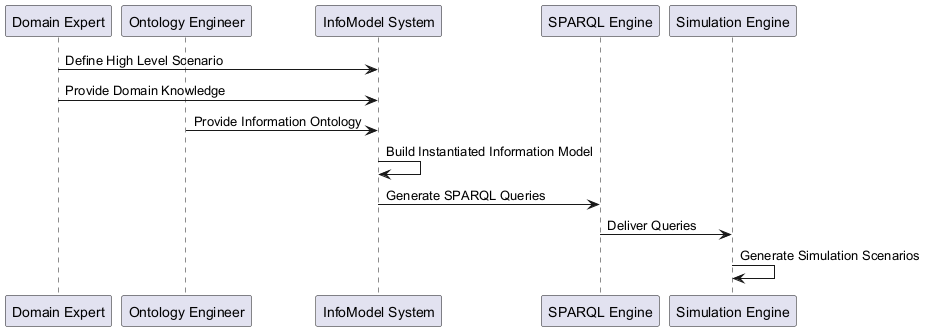

The diagram above was rendered by PlantUML. Its source (embedded in the PNG):
@startuml
participant "Domain Expert" as DomainExp
participant "Ontology Engineer" as OntEng
participant "InfoModel System" as InfoSys
participant "SPARQL Engine" as Sparql
participant "Simulation Engine" as SimEngine

DomainExp -> InfoSys : Define High Level Scenario
DomainExp -> InfoSys : Provide Domain Knowledge
OntEng -> InfoSys : Provide Information Ontology

InfoSys -> InfoSys : Build Instantiated Information Model

InfoSys -> Sparql : Generate SPARQL Queries
Sparql -> SimEngine : Deliver Queries
SimEngine -> SimEngine : Generate Simulation Scenarios

@enduml